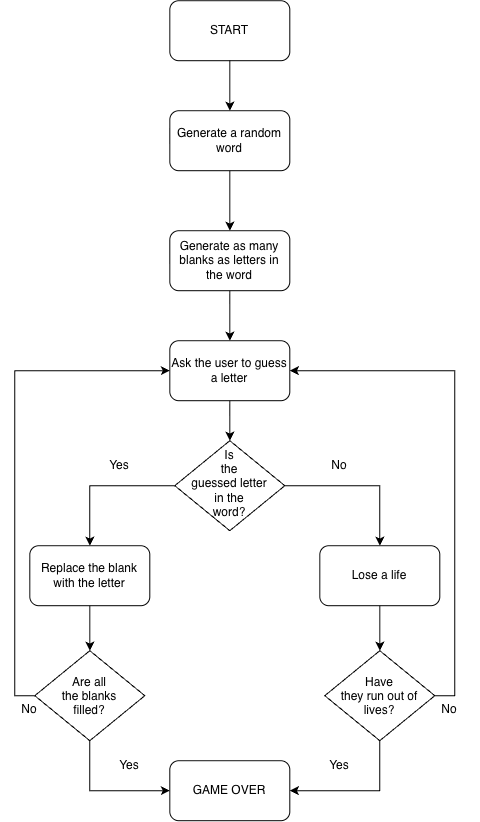

The diagram above was exported from draw.io. Its source (the exported page's mxGraphModel, read from the mxfile embedded in the PNG):
<mxGraphModel dx="1374" dy="851" grid="1" gridSize="10" guides="1" tooltips="1" connect="1" arrows="1" fold="1" page="1" pageScale="1" pageWidth="827" pageHeight="1169" math="0" shadow="0">
  <root>
    <mxCell id="0" />
    <mxCell id="1" parent="0" />
    <mxCell id="abiRVjkwVyqp54ydPVna-1" parent="1" style="rounded=1;whiteSpace=wrap;html=1;" value="START" vertex="1">
      <mxGeometry height="60" width="120" x="310" y="40" as="geometry" />
    </mxCell>
    <mxCell id="abiRVjkwVyqp54ydPVna-5" edge="1" parent="1" source="abiRVjkwVyqp54ydPVna-2" style="edgeStyle=orthogonalEdgeStyle;rounded=0;orthogonalLoop=1;jettySize=auto;html=1;exitX=0.5;exitY=1;exitDx=0;exitDy=0;entryX=0.5;entryY=0;entryDx=0;entryDy=0;" target="abiRVjkwVyqp54ydPVna-4">
      <mxGeometry relative="1" as="geometry" />
    </mxCell>
    <mxCell id="abiRVjkwVyqp54ydPVna-2" parent="1" style="rounded=1;whiteSpace=wrap;html=1;" value="Generate a random word" vertex="1">
      <mxGeometry height="60" width="120" x="310" y="150" as="geometry" />
    </mxCell>
    <mxCell id="abiRVjkwVyqp54ydPVna-3" edge="1" parent="1" style="endArrow=classic;html=1;rounded=0;entryX=0.5;entryY=0;entryDx=0;entryDy=0;" target="abiRVjkwVyqp54ydPVna-2" value="">
      <mxGeometry height="50" relative="1" width="50" as="geometry">
        <mxPoint x="370" y="100" as="sourcePoint" />
        <mxPoint x="420" y="50" as="targetPoint" />
      </mxGeometry>
    </mxCell>
    <mxCell id="abiRVjkwVyqp54ydPVna-7" edge="1" parent="1" source="abiRVjkwVyqp54ydPVna-4" style="edgeStyle=orthogonalEdgeStyle;rounded=0;orthogonalLoop=1;jettySize=auto;html=1;exitX=0.5;exitY=1;exitDx=0;exitDy=0;" target="abiRVjkwVyqp54ydPVna-6">
      <mxGeometry relative="1" as="geometry" />
    </mxCell>
    <mxCell id="abiRVjkwVyqp54ydPVna-4" parent="1" style="rounded=1;whiteSpace=wrap;html=1;" value="Generate as many blanks as letters in the word" vertex="1">
      <mxGeometry height="60" width="120" x="310" y="270" as="geometry" />
    </mxCell>
    <mxCell id="abiRVjkwVyqp54ydPVna-9" edge="1" parent="1" source="abiRVjkwVyqp54ydPVna-6" style="edgeStyle=orthogonalEdgeStyle;rounded=0;orthogonalLoop=1;jettySize=auto;html=1;exitX=0.5;exitY=1;exitDx=0;exitDy=0;entryX=0.5;entryY=0;entryDx=0;entryDy=0;" target="abiRVjkwVyqp54ydPVna-8">
      <mxGeometry relative="1" as="geometry">
        <mxPoint x="370" y="470" as="targetPoint" />
      </mxGeometry>
    </mxCell>
    <mxCell id="abiRVjkwVyqp54ydPVna-6" parent="1" style="rounded=1;whiteSpace=wrap;html=1;" value="Ask the user to guess a letter" vertex="1">
      <mxGeometry height="60" width="120" x="310" y="380" as="geometry" />
    </mxCell>
    <mxCell id="abiRVjkwVyqp54ydPVna-14" edge="1" parent="1" source="abiRVjkwVyqp54ydPVna-8" style="edgeStyle=orthogonalEdgeStyle;rounded=0;orthogonalLoop=1;jettySize=auto;html=1;exitX=0;exitY=0.5;exitDx=0;exitDy=0;entryX=0.5;entryY=0;entryDx=0;entryDy=0;" target="abiRVjkwVyqp54ydPVna-12">
      <mxGeometry relative="1" as="geometry" />
    </mxCell>
    <mxCell id="abiRVjkwVyqp54ydPVna-15" edge="1" parent="1" source="abiRVjkwVyqp54ydPVna-8" style="edgeStyle=orthogonalEdgeStyle;rounded=0;orthogonalLoop=1;jettySize=auto;html=1;exitX=1;exitY=0.5;exitDx=0;exitDy=0;entryX=0.5;entryY=0;entryDx=0;entryDy=0;" target="abiRVjkwVyqp54ydPVna-13">
      <mxGeometry relative="1" as="geometry" />
    </mxCell>
    <mxCell id="abiRVjkwVyqp54ydPVna-8" parent="1" style="rhombus;whiteSpace=wrap;html=1;shapeInside=1;" value="Is the guessed letter in the word?" vertex="1">
      <mxGeometry height="90" width="110" x="315" y="480" as="geometry" />
    </mxCell>
    <mxCell id="abiRVjkwVyqp54ydPVna-23" edge="1" parent="1" source="abiRVjkwVyqp54ydPVna-12" style="edgeStyle=orthogonalEdgeStyle;rounded=0;orthogonalLoop=1;jettySize=auto;html=1;exitX=0.5;exitY=1;exitDx=0;exitDy=0;entryX=0.5;entryY=0;entryDx=0;entryDy=0;" target="abiRVjkwVyqp54ydPVna-21">
      <mxGeometry relative="1" as="geometry" />
    </mxCell>
    <mxCell id="abiRVjkwVyqp54ydPVna-12" parent="1" style="rounded=1;whiteSpace=wrap;html=1;" value="Replace the blank with the letter" vertex="1">
      <mxGeometry height="60" width="120" x="170" y="585" as="geometry" />
    </mxCell>
    <mxCell id="abiRVjkwVyqp54ydPVna-24" edge="1" parent="1" source="abiRVjkwVyqp54ydPVna-13" style="edgeStyle=orthogonalEdgeStyle;rounded=0;orthogonalLoop=1;jettySize=auto;html=1;exitX=0.5;exitY=1;exitDx=0;exitDy=0;entryX=0.5;entryY=0;entryDx=0;entryDy=0;" target="abiRVjkwVyqp54ydPVna-22">
      <mxGeometry relative="1" as="geometry" />
    </mxCell>
    <mxCell id="abiRVjkwVyqp54ydPVna-13" parent="1" style="rounded=1;whiteSpace=wrap;html=1;" value="Lose a life" vertex="1">
      <mxGeometry height="60" width="120" x="460" y="585" as="geometry" />
    </mxCell>
    <mxCell id="abiRVjkwVyqp54ydPVna-18" parent="1" style="text;html=1;whiteSpace=wrap;strokeColor=none;fillColor=none;align=center;verticalAlign=middle;rounded=0;" value="Yes" vertex="1">
      <mxGeometry height="30" width="60" x="230" y="490" as="geometry" />
    </mxCell>
    <mxCell id="abiRVjkwVyqp54ydPVna-20" parent="1" style="text;html=1;whiteSpace=wrap;strokeColor=none;fillColor=none;align=center;verticalAlign=middle;rounded=0;" value="No" vertex="1">
      <mxGeometry height="30" width="60" x="450" y="490" as="geometry" />
    </mxCell>
    <mxCell id="abiRVjkwVyqp54ydPVna-26" edge="1" parent="1" source="abiRVjkwVyqp54ydPVna-21" style="edgeStyle=orthogonalEdgeStyle;rounded=0;orthogonalLoop=1;jettySize=auto;html=1;exitX=0.5;exitY=1;exitDx=0;exitDy=0;entryX=0;entryY=0.5;entryDx=0;entryDy=0;" target="abiRVjkwVyqp54ydPVna-25">
      <mxGeometry relative="1" as="geometry" />
    </mxCell>
    <mxCell id="abiRVjkwVyqp54ydPVna-30" edge="1" parent="1" source="abiRVjkwVyqp54ydPVna-21" style="edgeStyle=orthogonalEdgeStyle;rounded=0;orthogonalLoop=1;jettySize=auto;html=1;exitX=0;exitY=0.5;exitDx=0;exitDy=0;entryX=0;entryY=0.5;entryDx=0;entryDy=0;" target="abiRVjkwVyqp54ydPVna-6">
      <mxGeometry relative="1" as="geometry" />
    </mxCell>
    <mxCell id="abiRVjkwVyqp54ydPVna-21" parent="1" style="rhombus;whiteSpace=wrap;html=1;shapeInside=1;" value="Are all the blanks filled?" vertex="1">
      <mxGeometry height="90" width="110" x="175" y="690" as="geometry" />
    </mxCell>
    <mxCell id="abiRVjkwVyqp54ydPVna-27" edge="1" parent="1" source="abiRVjkwVyqp54ydPVna-22" style="edgeStyle=orthogonalEdgeStyle;rounded=0;orthogonalLoop=1;jettySize=auto;html=1;exitX=0.5;exitY=1;exitDx=0;exitDy=0;entryX=1;entryY=0.5;entryDx=0;entryDy=0;" target="abiRVjkwVyqp54ydPVna-25">
      <mxGeometry relative="1" as="geometry" />
    </mxCell>
    <mxCell id="abiRVjkwVyqp54ydPVna-32" edge="1" parent="1" source="abiRVjkwVyqp54ydPVna-22" style="edgeStyle=orthogonalEdgeStyle;rounded=0;orthogonalLoop=1;jettySize=auto;html=1;exitX=1;exitY=0.5;exitDx=0;exitDy=0;entryX=1;entryY=0.5;entryDx=0;entryDy=0;" target="abiRVjkwVyqp54ydPVna-6">
      <mxGeometry relative="1" as="geometry" />
    </mxCell>
    <mxCell id="abiRVjkwVyqp54ydPVna-22" parent="1" style="rhombus;whiteSpace=wrap;html=1;shapeInside=1;" value="Have they run out of lives?" vertex="1">
      <mxGeometry height="90" width="110" x="465" y="690" as="geometry" />
    </mxCell>
    <mxCell id="abiRVjkwVyqp54ydPVna-25" parent="1" style="rounded=1;whiteSpace=wrap;html=1;" value="GAME OVER" vertex="1">
      <mxGeometry height="60" width="120" x="310" y="800" as="geometry" />
    </mxCell>
    <mxCell id="abiRVjkwVyqp54ydPVna-28" parent="1" style="text;html=1;whiteSpace=wrap;strokeColor=none;fillColor=none;align=center;verticalAlign=middle;rounded=0;" value="Yes" vertex="1">
      <mxGeometry height="30" width="60" x="240" y="790" as="geometry" />
    </mxCell>
    <mxCell id="abiRVjkwVyqp54ydPVna-29" parent="1" style="text;html=1;whiteSpace=wrap;strokeColor=none;fillColor=none;align=center;verticalAlign=middle;rounded=0;" value="Yes" vertex="1">
      <mxGeometry height="30" width="60" x="450" y="790" as="geometry" />
    </mxCell>
    <mxCell id="abiRVjkwVyqp54ydPVna-31" parent="1" style="text;html=1;whiteSpace=wrap;strokeColor=none;fillColor=none;align=center;verticalAlign=middle;rounded=0;" value="No" vertex="1">
      <mxGeometry height="30" width="60" x="140" y="734" as="geometry" />
    </mxCell>
    <mxCell id="abiRVjkwVyqp54ydPVna-33" parent="1" style="text;html=1;whiteSpace=wrap;strokeColor=none;fillColor=none;align=center;verticalAlign=middle;rounded=0;" value="No" vertex="1">
      <mxGeometry height="30" width="60" x="560" y="734" as="geometry" />
    </mxCell>
  </root>
</mxGraphModel>